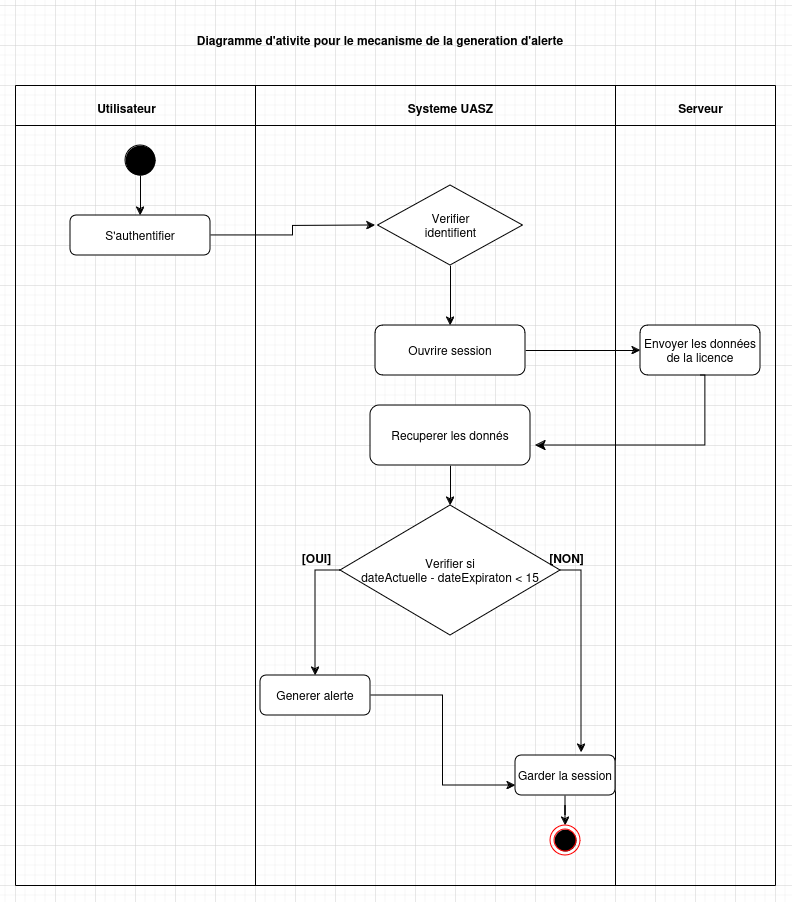

The diagram above was exported from draw.io. Its source (the exported page's mxGraphModel, read from the mxfile embedded in the PNG):
<mxGraphModel dx="880" dy="419" grid="1" gridSize="10" guides="1" tooltips="1" connect="1" arrows="1" fold="1" page="1" pageScale="1" pageWidth="827" pageHeight="1169" math="0" shadow="0">
  <root>
    <mxCell id="0" />
    <mxCell id="1" parent="0" />
    <mxCell id="WrS5lHsZNoEvQx9OktSK-2" value="&lt;b&gt;Diagramme d'ativite pour le mecanisme de la generation d'alerte&lt;/b&gt;" style="text;html=1;align=center;verticalAlign=middle;whiteSpace=wrap;rounded=0;strokeWidth=1;" parent="1" vertex="1">
      <mxGeometry x="60" y="10" width="690" height="50" as="geometry" />
    </mxCell>
    <mxCell id="WrS5lHsZNoEvQx9OktSK-16" value="" style="endArrow=none;html=1;rounded=0;" parent="1" edge="1">
      <mxGeometry width="50" height="50" relative="1" as="geometry">
        <mxPoint x="40" y="80" as="sourcePoint" />
        <mxPoint x="800" y="80" as="targetPoint" />
      </mxGeometry>
    </mxCell>
    <mxCell id="WrS5lHsZNoEvQx9OktSK-17" value="" style="endArrow=none;html=1;rounded=0;" parent="1" edge="1">
      <mxGeometry width="50" height="50" relative="1" as="geometry">
        <mxPoint x="40" y="120" as="sourcePoint" />
        <mxPoint x="800" y="120" as="targetPoint" />
      </mxGeometry>
    </mxCell>
    <mxCell id="WrS5lHsZNoEvQx9OktSK-18" value="" style="endArrow=none;html=1;rounded=0;" parent="1" edge="1">
      <mxGeometry width="50" height="50" relative="1" as="geometry">
        <mxPoint x="40" y="880" as="sourcePoint" />
        <mxPoint x="40" y="80" as="targetPoint" />
      </mxGeometry>
    </mxCell>
    <mxCell id="WrS5lHsZNoEvQx9OktSK-19" value="" style="endArrow=none;html=1;rounded=0;" parent="1" edge="1">
      <mxGeometry width="50" height="50" relative="1" as="geometry">
        <mxPoint x="800" y="880" as="sourcePoint" />
        <mxPoint x="800" y="80" as="targetPoint" />
      </mxGeometry>
    </mxCell>
    <mxCell id="WrS5lHsZNoEvQx9OktSK-20" value="" style="endArrow=none;html=1;rounded=0;" parent="1" edge="1">
      <mxGeometry width="50" height="50" relative="1" as="geometry">
        <mxPoint x="280" y="880" as="sourcePoint" />
        <mxPoint x="280" y="80" as="targetPoint" />
      </mxGeometry>
    </mxCell>
    <mxCell id="WrS5lHsZNoEvQx9OktSK-21" value="" style="endArrow=none;html=1;rounded=0;" parent="1" edge="1">
      <mxGeometry width="50" height="50" relative="1" as="geometry">
        <mxPoint x="640" y="880" as="sourcePoint" />
        <mxPoint x="640" y="80" as="targetPoint" />
      </mxGeometry>
    </mxCell>
    <mxCell id="WrS5lHsZNoEvQx9OktSK-22" value="&lt;b&gt;Utilisateur&lt;/b&gt;" style="text;html=1;align=center;verticalAlign=middle;resizable=0;points=[];autosize=1;strokeColor=none;fillColor=none;" parent="1" vertex="1">
      <mxGeometry x="111" y="88" width="80" height="30" as="geometry" />
    </mxCell>
    <mxCell id="WrS5lHsZNoEvQx9OktSK-23" value="&lt;b&gt;Systeme UASZ&lt;br&gt;&lt;/b&gt;" style="text;html=1;align=center;verticalAlign=middle;resizable=0;points=[];autosize=1;strokeColor=none;fillColor=none;" parent="1" vertex="1">
      <mxGeometry x="420" y="88" width="110" height="30" as="geometry" />
    </mxCell>
    <mxCell id="WrS5lHsZNoEvQx9OktSK-24" value="&lt;b&gt;Serveur&lt;/b&gt;" style="text;html=1;align=center;verticalAlign=middle;resizable=0;points=[];autosize=1;strokeColor=none;fillColor=none;" parent="1" vertex="1">
      <mxGeometry x="690" y="88" width="70" height="30" as="geometry" />
    </mxCell>
    <mxCell id="WrS5lHsZNoEvQx9OktSK-35" style="edgeStyle=orthogonalEdgeStyle;rounded=0;orthogonalLoop=1;jettySize=auto;html=1;" parent="1" source="WrS5lHsZNoEvQx9OktSK-25" edge="1">
      <mxGeometry relative="1" as="geometry">
        <mxPoint x="400" y="220" as="targetPoint" />
      </mxGeometry>
    </mxCell>
    <mxCell id="WrS5lHsZNoEvQx9OktSK-25" value="S'authentifier" style="rounded=1;whiteSpace=wrap;html=1;" parent="1" vertex="1">
      <mxGeometry x="95" y="210" width="140" height="40" as="geometry" />
    </mxCell>
    <mxCell id="WrS5lHsZNoEvQx9OktSK-27" value="" style="edgeStyle=orthogonalEdgeStyle;rounded=0;orthogonalLoop=1;jettySize=auto;html=1;" parent="1" source="WrS5lHsZNoEvQx9OktSK-26" target="WrS5lHsZNoEvQx9OktSK-25" edge="1">
      <mxGeometry relative="1" as="geometry" />
    </mxCell>
    <mxCell id="WrS5lHsZNoEvQx9OktSK-26" value="" style="shape=ellipse;html=1;fillColor=strokeColor;fontSize=18;fontColor=#ffffff;" parent="1" vertex="1">
      <mxGeometry x="150" y="140" width="30" height="30" as="geometry" />
    </mxCell>
    <mxCell id="WrS5lHsZNoEvQx9OktSK-36" style="edgeStyle=orthogonalEdgeStyle;rounded=0;orthogonalLoop=1;jettySize=auto;html=1;entryX=0.5;entryY=0;entryDx=0;entryDy=0;" parent="1" source="WrS5lHsZNoEvQx9OktSK-28" target="WrS5lHsZNoEvQx9OktSK-29" edge="1">
      <mxGeometry relative="1" as="geometry" />
    </mxCell>
    <mxCell id="WrS5lHsZNoEvQx9OktSK-28" value="Verifier&lt;br&gt;identifient" style="rhombus;whiteSpace=wrap;html=1;" parent="1" vertex="1">
      <mxGeometry x="402.5" y="180" width="145" height="80" as="geometry" />
    </mxCell>
    <mxCell id="WrS5lHsZNoEvQx9OktSK-38" style="edgeStyle=orthogonalEdgeStyle;rounded=0;orthogonalLoop=1;jettySize=auto;html=1;entryX=0;entryY=0.5;entryDx=0;entryDy=0;" parent="1" source="WrS5lHsZNoEvQx9OktSK-29" target="WrS5lHsZNoEvQx9OktSK-30" edge="1">
      <mxGeometry relative="1" as="geometry" />
    </mxCell>
    <mxCell id="WrS5lHsZNoEvQx9OktSK-29" value="Ouvrire session" style="rounded=1;whiteSpace=wrap;html=1;" parent="1" vertex="1">
      <mxGeometry x="400" y="320" width="150" height="50" as="geometry" />
    </mxCell>
    <mxCell id="WrS5lHsZNoEvQx9OktSK-30" value="Envoyer les données&lt;br&gt;de la licence" style="rounded=1;whiteSpace=wrap;html=1;" parent="1" vertex="1">
      <mxGeometry x="665" y="320" width="120" height="50" as="geometry" />
    </mxCell>
    <mxCell id="WrS5lHsZNoEvQx9OktSK-41" style="edgeStyle=orthogonalEdgeStyle;rounded=0;orthogonalLoop=1;jettySize=auto;html=1;entryX=0.5;entryY=0;entryDx=0;entryDy=0;" parent="1" source="WrS5lHsZNoEvQx9OktSK-31" target="WrS5lHsZNoEvQx9OktSK-32" edge="1">
      <mxGeometry relative="1" as="geometry" />
    </mxCell>
    <mxCell id="WrS5lHsZNoEvQx9OktSK-31" value="Recuperer les donnés" style="rounded=1;whiteSpace=wrap;html=1;" parent="1" vertex="1">
      <mxGeometry x="395" y="400" width="160" height="60" as="geometry" />
    </mxCell>
    <mxCell id="WrS5lHsZNoEvQx9OktSK-43" style="edgeStyle=orthogonalEdgeStyle;rounded=0;orthogonalLoop=1;jettySize=auto;html=1;entryX=0.5;entryY=0;entryDx=0;entryDy=0;exitX=0;exitY=0.5;exitDx=0;exitDy=0;" parent="1" source="WrS5lHsZNoEvQx9OktSK-32" target="WrS5lHsZNoEvQx9OktSK-34" edge="1">
      <mxGeometry relative="1" as="geometry" />
    </mxCell>
    <mxCell id="WrS5lHsZNoEvQx9OktSK-32" value="Verifier si &lt;br&gt;dateActuelle - dateExpiraton &amp;lt; 15" style="rhombus;whiteSpace=wrap;html=1;" parent="1" vertex="1">
      <mxGeometry x="365" y="500" width="220" height="130" as="geometry" />
    </mxCell>
    <mxCell id="H-6Id4MYw7_OXpWfuRiv-2" style="edgeStyle=orthogonalEdgeStyle;rounded=0;orthogonalLoop=1;jettySize=auto;html=1;entryX=0.5;entryY=0;entryDx=0;entryDy=0;" edge="1" parent="1" source="WrS5lHsZNoEvQx9OktSK-33" target="H-6Id4MYw7_OXpWfuRiv-1">
      <mxGeometry relative="1" as="geometry" />
    </mxCell>
    <mxCell id="WrS5lHsZNoEvQx9OktSK-33" value="Garder la session" style="rounded=1;whiteSpace=wrap;html=1;" parent="1" vertex="1">
      <mxGeometry x="540" y="750" width="100" height="40" as="geometry" />
    </mxCell>
    <mxCell id="H-6Id4MYw7_OXpWfuRiv-3" style="edgeStyle=orthogonalEdgeStyle;rounded=0;orthogonalLoop=1;jettySize=auto;html=1;entryX=0;entryY=0.75;entryDx=0;entryDy=0;" edge="1" parent="1" source="WrS5lHsZNoEvQx9OktSK-34" target="WrS5lHsZNoEvQx9OktSK-33">
      <mxGeometry relative="1" as="geometry" />
    </mxCell>
    <mxCell id="WrS5lHsZNoEvQx9OktSK-34" value="Generer alerte" style="rounded=1;whiteSpace=wrap;html=1;" parent="1" vertex="1">
      <mxGeometry x="285" y="670" width="110" height="40" as="geometry" />
    </mxCell>
    <mxCell id="WrS5lHsZNoEvQx9OktSK-40" value="" style="edgeStyle=segmentEdgeStyle;endArrow=classic;html=1;curved=0;rounded=0;endSize=8;startSize=8;exitX=0.5;exitY=1;exitDx=0;exitDy=0;" parent="1" source="WrS5lHsZNoEvQx9OktSK-30" edge="1">
      <mxGeometry width="50" height="50" relative="1" as="geometry">
        <mxPoint x="680" y="490" as="sourcePoint" />
        <mxPoint x="560" y="440" as="targetPoint" />
        <Array as="points">
          <mxPoint x="730" y="370" />
        </Array>
      </mxGeometry>
    </mxCell>
    <mxCell id="WrS5lHsZNoEvQx9OktSK-44" style="edgeStyle=orthogonalEdgeStyle;rounded=0;orthogonalLoop=1;jettySize=auto;html=1;entryX=0.66;entryY=-0.075;entryDx=0;entryDy=0;entryPerimeter=0;exitX=1;exitY=0.5;exitDx=0;exitDy=0;" parent="1" source="WrS5lHsZNoEvQx9OktSK-32" target="WrS5lHsZNoEvQx9OktSK-33" edge="1">
      <mxGeometry relative="1" as="geometry" />
    </mxCell>
    <mxCell id="WrS5lHsZNoEvQx9OktSK-45" value="&lt;b&gt;[OUI]&lt;/b&gt;" style="text;html=1;align=center;verticalAlign=middle;resizable=0;points=[];autosize=1;strokeColor=none;fillColor=none;" parent="1" vertex="1">
      <mxGeometry x="316" y="538" width="50" height="30" as="geometry" />
    </mxCell>
    <mxCell id="WrS5lHsZNoEvQx9OktSK-46" value="&lt;b&gt;[NON]&lt;/b&gt;" style="text;html=1;align=center;verticalAlign=middle;resizable=0;points=[];autosize=1;strokeColor=none;fillColor=none;" parent="1" vertex="1">
      <mxGeometry x="561" y="538" width="60" height="30" as="geometry" />
    </mxCell>
    <mxCell id="H-6Id4MYw7_OXpWfuRiv-1" value="" style="ellipse;html=1;shape=endState;fillColor=#000000;strokeColor=#ff0000;" vertex="1" parent="1">
      <mxGeometry x="575" y="820" width="30" height="30" as="geometry" />
    </mxCell>
    <mxCell id="H-6Id4MYw7_OXpWfuRiv-4" value="" style="endArrow=none;html=1;rounded=0;" edge="1" parent="1">
      <mxGeometry width="50" height="50" relative="1" as="geometry">
        <mxPoint x="40" y="880" as="sourcePoint" />
        <mxPoint x="800" y="880" as="targetPoint" />
      </mxGeometry>
    </mxCell>
  </root>
</mxGraphModel>